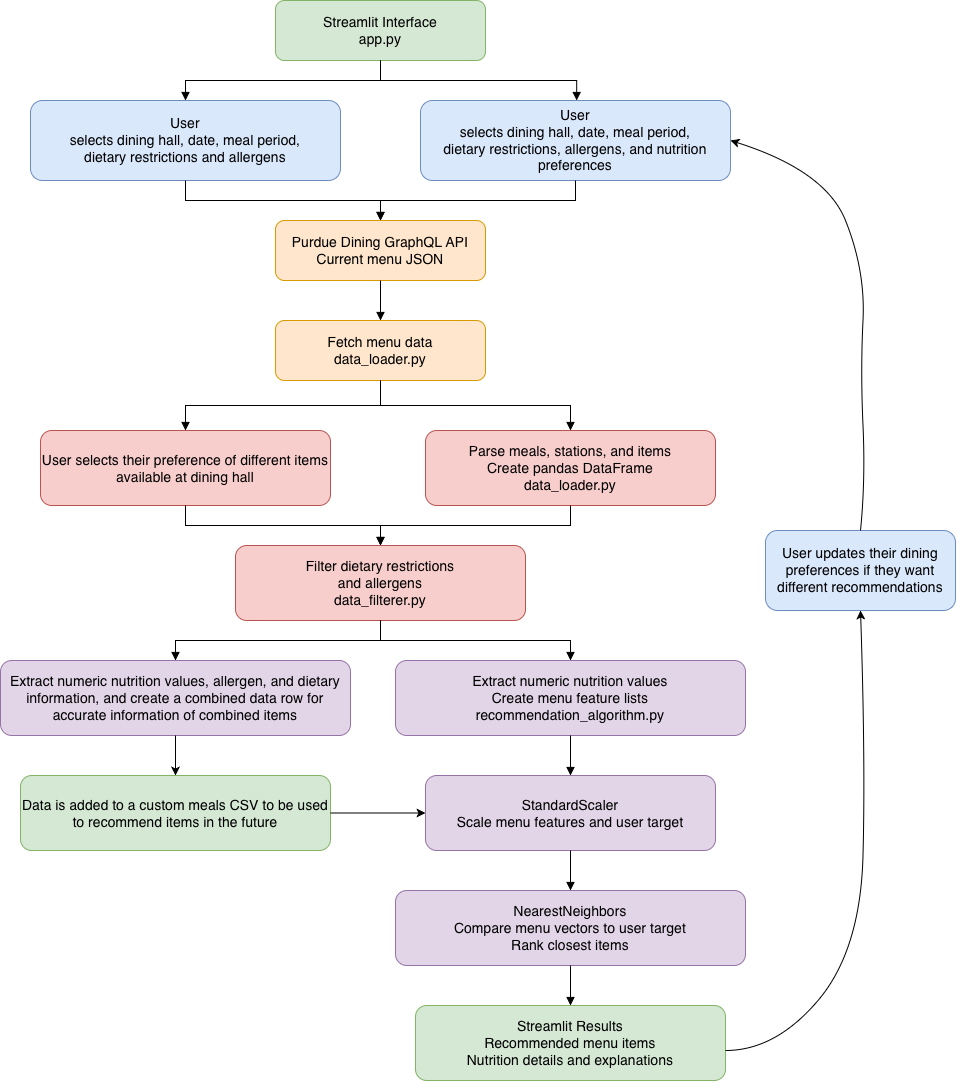

The diagram above was exported from draw.io. Its source (the exported page's mxGraphModel, read from the mxfile embedded in the PNG):
<mxGraphModel dx="2457" dy="1119" grid="1" gridSize="10" guides="1" tooltips="1" connect="1" arrows="1" fold="1" page="1" pageScale="1" pageWidth="850" pageHeight="1400" math="0" shadow="0">
  <root>
    <mxCell id="0" />
    <mxCell id="1" parent="0" />
    <mxCell id="user" parent="1" style="rounded=1;whiteSpace=wrap;html=1;fillColor=#dae8fc;strokeColor=#6c8ebf;fontSize=14;" value="User&#10;selects dining hall, date, meal period,&#10;dietary restrictions, allergens, and nutrition preferences" vertex="1">
      <mxGeometry height="80" width="310" x="275" y="110" as="geometry" />
    </mxCell>
    <mxCell id="streamlit" parent="1" style="rounded=1;whiteSpace=wrap;html=1;fillColor=#d5e8d4;strokeColor=#82b366;fontSize=14;" value="Streamlit Interface&#10;app.py" vertex="1">
      <mxGeometry height="60" width="210" x="130" y="10" as="geometry" />
    </mxCell>
    <mxCell id="api" parent="1" style="rounded=1;whiteSpace=wrap;html=1;fillColor=#ffe6cc;strokeColor=#d79b00;fontSize=14;" value="Purdue Dining GraphQL API&#10;Current menu JSON" vertex="1">
      <mxGeometry height="60" width="210" x="130" y="230" as="geometry" />
    </mxCell>
    <mxCell id="fetch" parent="1" style="rounded=1;whiteSpace=wrap;html=1;fillColor=#ffe6cc;strokeColor=#d79b00;fontSize=14;" value="Fetch menu data&#10;data_loader.py" vertex="1">
      <mxGeometry height="60" width="210" x="130" y="330" as="geometry" />
    </mxCell>
    <mxCell id="parse" parent="1" style="rounded=1;whiteSpace=wrap;html=1;fillColor=#f8cecc;strokeColor=#b85450;fontSize=14;" value="Parse meals, stations, and items&#10;Create pandas DataFrame&#10;data_loader.py" vertex="1">
      <mxGeometry height="75" width="290" x="280" y="440" as="geometry" />
    </mxCell>
    <mxCell id="filter" parent="1" style="rounded=1;whiteSpace=wrap;html=1;fillColor=#f8cecc;strokeColor=#b85450;fontSize=14;" value="Filter dietary restrictions&#10;and allergens&#10;data_filterer.py" vertex="1">
      <mxGeometry height="75" width="290" x="90" y="555" as="geometry" />
    </mxCell>
    <mxCell id="features" parent="1" style="rounded=1;whiteSpace=wrap;html=1;fillColor=#e1d5e7;strokeColor=#9673a6;fontSize=14;" value="Extract numeric nutrition values&lt;br&gt;Create menu feature lists&lt;br&gt;recommendation_algorithm.py" vertex="1">
      <mxGeometry height="75" width="350" x="250" y="670" as="geometry" />
    </mxCell>
    <mxCell id="scale" parent="1" style="rounded=1;whiteSpace=wrap;html=1;fillColor=#e1d5e7;strokeColor=#9673a6;fontSize=14;" value="StandardScaler&#10;Scale menu features and user target" vertex="1">
      <mxGeometry height="75" width="290" x="280" y="785" as="geometry" />
    </mxCell>
    <mxCell id="nearest" parent="1" style="rounded=1;whiteSpace=wrap;html=1;fillColor=#e1d5e7;strokeColor=#9673a6;fontSize=14;" value="NearestNeighbors&#10;Compare menu vectors to user target&#10;Rank closest items" vertex="1">
      <mxGeometry height="75" width="350" x="250" y="900" as="geometry" />
    </mxCell>
    <mxCell id="output" parent="1" style="rounded=1;whiteSpace=wrap;html=1;fillColor=#d5e8d4;strokeColor=#82b366;fontSize=14;" value="Streamlit Results&#10;Recommended menu items&#10;Nutrition details and explanations" vertex="1">
      <mxGeometry height="75" width="310" x="270" y="1015" as="geometry" />
    </mxCell>
    <mxCell id="e3" edge="1" parent="1" source="api" style="edgeStyle=orthogonalEdgeStyle;rounded=0;orthogonalLoop=1;jettySize=auto;html=1;endArrow=block;" target="fetch">
      <mxGeometry relative="1" as="geometry" />
    </mxCell>
    <mxCell id="e4" edge="1" parent="1" source="fetch" style="edgeStyle=orthogonalEdgeStyle;rounded=0;orthogonalLoop=1;jettySize=auto;html=1;endArrow=block;" target="parse">
      <mxGeometry relative="1" as="geometry" />
    </mxCell>
    <mxCell id="e5" edge="1" parent="1" source="parse" style="edgeStyle=orthogonalEdgeStyle;rounded=0;orthogonalLoop=1;jettySize=auto;html=1;endArrow=block;" target="filter">
      <mxGeometry relative="1" as="geometry" />
    </mxCell>
    <mxCell id="e6" edge="1" parent="1" source="filter" style="edgeStyle=orthogonalEdgeStyle;rounded=0;orthogonalLoop=1;jettySize=auto;html=1;endArrow=block;" target="features">
      <mxGeometry relative="1" as="geometry" />
    </mxCell>
    <mxCell id="e7" edge="1" parent="1" source="features" style="edgeStyle=orthogonalEdgeStyle;rounded=0;orthogonalLoop=1;jettySize=auto;html=1;endArrow=block;" target="scale">
      <mxGeometry relative="1" as="geometry" />
    </mxCell>
    <mxCell id="e8" edge="1" parent="1" source="scale" style="edgeStyle=orthogonalEdgeStyle;rounded=0;orthogonalLoop=1;jettySize=auto;html=1;endArrow=block;" target="nearest">
      <mxGeometry relative="1" as="geometry" />
    </mxCell>
    <mxCell id="e9" edge="1" parent="1" source="nearest" style="edgeStyle=orthogonalEdgeStyle;rounded=0;orthogonalLoop=1;jettySize=auto;html=1;endArrow=block;" target="output">
      <mxGeometry relative="1" as="geometry" />
    </mxCell>
    <mxCell id="QVgkAuYMtZ1okcnGwIsF-2" edge="1" parent="1" style="curved=1;curveGeometry=1;endArrow=classic;html=1;rounded=0;defaultLabelBackgroundColor=page;labelPadding=0 4;entryX=0.5;entryY=1;entryDx=0;entryDy=0;" target="QVgkAuYMtZ1okcnGwIsF-3" value="">
      <mxGeometry height="50" relative="1" width="50" as="geometry">
        <Array as="points">
          <mxPoint x="630" y="1060" />
          <mxPoint x="715" y="960" />
          <mxPoint x="720" y="770" />
        </Array>
        <mxPoint x="580" y="1060" as="sourcePoint" />
        <mxPoint x="660" y="200" as="targetPoint" />
      </mxGeometry>
    </mxCell>
    <mxCell id="QVgkAuYMtZ1okcnGwIsF-3" parent="1" style="rounded=1;whiteSpace=wrap;html=1;fillColor=#dae8fc;strokeColor=#6c8ebf;fontSize=14;" value="User updates their dining preferences if they want different recommendations" vertex="1">
      <mxGeometry height="80" width="190" x="620" y="540" as="geometry" />
    </mxCell>
    <mxCell id="QVgkAuYMtZ1okcnGwIsF-5" edge="1" parent="1" source="QVgkAuYMtZ1okcnGwIsF-3" style="curved=1;curveGeometry=1;endArrow=classic;html=1;rounded=0;defaultLabelBackgroundColor=page;labelPadding=0 4;entryX=1;entryY=0.5;entryDx=0;entryDy=0;exitX=0.5;exitY=0;exitDx=0;exitDy=0;" target="user" value="">
      <mxGeometry height="50" relative="1" width="50" x="-0.1858" as="geometry">
        <Array as="points">
          <mxPoint x="720" y="490" />
          <mxPoint x="715" y="380" />
          <mxPoint x="720" y="280" />
          <mxPoint x="680" y="180" />
        </Array>
        <mxPoint x="580" y="530" as="sourcePoint" />
        <mxPoint x="715" y="90" as="targetPoint" />
      </mxGeometry>
    </mxCell>
    <mxCell id="SpzF0o_ZgSOlKG1SW2AD-1" parent="1" style="rounded=1;whiteSpace=wrap;html=1;fillColor=#dae8fc;strokeColor=#6c8ebf;fontSize=14;" value="User&lt;br&gt;selects dining hall, date, meal period,&lt;br&gt;dietary restrictions and allergens" vertex="1">
      <mxGeometry height="80" width="310" x="-115" y="110" as="geometry" />
    </mxCell>
    <mxCell id="SpzF0o_ZgSOlKG1SW2AD-2" edge="1" parent="1" style="edgeStyle=orthogonalEdgeStyle;rounded=0;orthogonalLoop=1;jettySize=auto;html=1;endArrow=block;" target="api">
      <mxGeometry relative="1" as="geometry">
        <Array as="points">
          <mxPoint x="40" y="210" />
          <mxPoint x="235" y="210" />
        </Array>
        <mxPoint x="40" y="190" as="sourcePoint" />
        <mxPoint x="40" y="230" as="targetPoint" />
      </mxGeometry>
    </mxCell>
    <mxCell id="SpzF0o_ZgSOlKG1SW2AD-4" edge="1" parent="1" style="edgeStyle=orthogonalEdgeStyle;rounded=0;orthogonalLoop=1;jettySize=auto;html=1;endArrow=block;entryX=0.5;entryY=0;entryDx=0;entryDy=0;" target="api">
      <mxGeometry relative="1" as="geometry">
        <Array as="points">
          <mxPoint x="430" y="210" />
          <mxPoint x="235" y="210" />
        </Array>
        <mxPoint x="430" y="190" as="sourcePoint" />
        <mxPoint x="430" y="230" as="targetPoint" />
      </mxGeometry>
    </mxCell>
    <mxCell id="SpzF0o_ZgSOlKG1SW2AD-5" edge="1" parent="1" source="streamlit" style="edgeStyle=orthogonalEdgeStyle;rounded=0;orthogonalLoop=1;jettySize=auto;html=1;endArrow=block;exitX=0.5;exitY=1;exitDx=0;exitDy=0;">
      <mxGeometry relative="1" x="0.8383" as="geometry">
        <mxPoint x="40" y="70" as="sourcePoint" />
        <mxPoint x="40" y="110" as="targetPoint" />
      </mxGeometry>
    </mxCell>
    <mxCell id="SpzF0o_ZgSOlKG1SW2AD-6" edge="1" parent="1" source="streamlit" style="edgeStyle=orthogonalEdgeStyle;rounded=0;orthogonalLoop=1;jettySize=auto;html=1;endArrow=block;exitX=0.5;exitY=1;exitDx=0;exitDy=0;entryX=0.077;entryY=-0.017;entryDx=0;entryDy=0;entryPerimeter=0;">
      <mxGeometry relative="1" x="0.8544" as="geometry">
        <mxPoint x="260" y="71.02" as="sourcePoint" />
        <mxPoint x="431.1700000000005" y="110.00000000000001" as="targetPoint" />
      </mxGeometry>
    </mxCell>
    <mxCell id="SpzF0o_ZgSOlKG1SW2AD-9" parent="1" style="rounded=1;whiteSpace=wrap;html=1;fillColor=#f8cecc;strokeColor=#b85450;fontSize=14;" value="User selects their preference of different items available at dining hall" vertex="1">
      <mxGeometry height="75" width="290" x="-105" y="440" as="geometry" />
    </mxCell>
    <mxCell id="SpzF0o_ZgSOlKG1SW2AD-10" edge="1" parent="1" source="fetch" style="edgeStyle=orthogonalEdgeStyle;rounded=0;orthogonalLoop=1;jettySize=auto;html=1;endArrow=block;entryX=0.5;entryY=0;entryDx=0;entryDy=0;exitX=0.5;exitY=1;exitDx=0;exitDy=0;" target="SpzF0o_ZgSOlKG1SW2AD-9">
      <mxGeometry relative="1" as="geometry">
        <mxPoint x="230" y="400" as="sourcePoint" />
        <mxPoint x="420" y="450" as="targetPoint" />
      </mxGeometry>
    </mxCell>
    <mxCell id="SpzF0o_ZgSOlKG1SW2AD-11" edge="1" parent="1" source="SpzF0o_ZgSOlKG1SW2AD-9" style="edgeStyle=orthogonalEdgeStyle;rounded=0;orthogonalLoop=1;jettySize=auto;html=1;endArrow=block;entryX=0.5;entryY=0;entryDx=0;entryDy=0;" target="filter">
      <mxGeometry relative="1" x="0.7826" as="geometry">
        <mxPoint x="40" y="520" as="sourcePoint" />
        <mxPoint x="30" y="560" as="targetPoint" />
      </mxGeometry>
    </mxCell>
    <mxCell id="SpzF0o_ZgSOlKG1SW2AD-12" parent="1" style="rounded=1;whiteSpace=wrap;html=1;fillColor=#e1d5e7;strokeColor=#9673a6;fontSize=14;" value="Extract numeric nutrition values, allergen, and dietary information, and create a combined data row for accurate information of combined items" vertex="1">
      <mxGeometry height="75" width="350" x="-145" y="670" as="geometry" />
    </mxCell>
    <mxCell id="SpzF0o_ZgSOlKG1SW2AD-13" edge="1" parent="1" source="filter" style="edgeStyle=orthogonalEdgeStyle;rounded=0;orthogonalLoop=1;jettySize=auto;html=1;endArrow=block;exitX=0.5;exitY=1;exitDx=0;exitDy=0;" target="SpzF0o_ZgSOlKG1SW2AD-12">
      <mxGeometry relative="1" as="geometry">
        <mxPoint x="-160" y="630" as="sourcePoint" />
      </mxGeometry>
    </mxCell>
    <mxCell id="SpzF0o_ZgSOlKG1SW2AD-14" parent="1" style="rounded=1;whiteSpace=wrap;html=1;fillColor=#d5e8d4;strokeColor=#82b366;fontSize=14;" value="Data is added to a custom meals CSV to be used to recommend items in the future" vertex="1">
      <mxGeometry height="75" width="310" x="-125" y="785" as="geometry" />
    </mxCell>
    <mxCell id="SpzF0o_ZgSOlKG1SW2AD-17" edge="1" parent="1" source="SpzF0o_ZgSOlKG1SW2AD-12" style="endArrow=classic;html=1;rounded=0;defaultLabelBackgroundColor=page;labelPadding=0 4;exitX=0.5;exitY=1;exitDx=0;exitDy=0;" target="SpzF0o_ZgSOlKG1SW2AD-14" value="">
      <mxGeometry height="50" relative="1" width="50" as="geometry">
        <mxPoint x="30" y="750" as="sourcePoint" />
        <mxPoint x="450" y="530" as="targetPoint" />
      </mxGeometry>
    </mxCell>
    <mxCell id="SpzF0o_ZgSOlKG1SW2AD-20" edge="1" parent="1" source="SpzF0o_ZgSOlKG1SW2AD-14" style="endArrow=classic;html=1;rounded=0;defaultLabelBackgroundColor=page;labelPadding=0 4;exitX=1;exitY=0.5;exitDx=0;exitDy=0;entryX=0;entryY=0.5;entryDx=0;entryDy=0;" target="scale" value="">
      <mxGeometry height="50" relative="1" width="50" as="geometry">
        <mxPoint x="20" y="770" as="sourcePoint" />
        <mxPoint x="20" y="810" as="targetPoint" />
      </mxGeometry>
    </mxCell>
  </root>
</mxGraphModel>